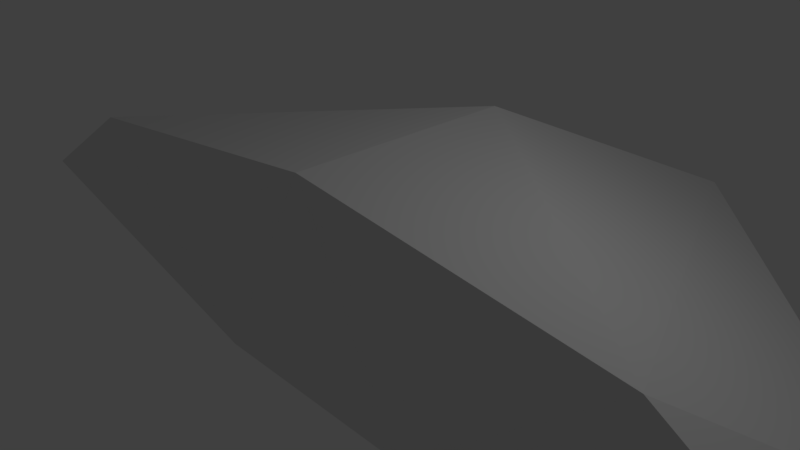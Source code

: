 # Source: cobra3_cleaned.blend  (saved by Blender 2.79.0; exported with 4.5.12 LTS)
import bpy
from mathutils import Matrix  # noqa: F401  (used for matrix-valued properties, if any)

bpy.ops.wm.read_factory_settings(use_empty=True)
scene = bpy.context.scene
scene.name = 'Scene'

# ---- collections
col_collection_1 = bpy.data.collections.new('Collection 1'); scene.collection.children.link(col_collection_1)

# ---- materials (node trees are filled in below, after node groups)
mat_cobra3_redux_auv_cobra3_redux_png = bpy.data.materials.new('cobra3_redux_auv_cobra3_redux_png')
mat_cobra3_redux_auv_cobra3_redux_png.alpha_threshold = 0.0
mat_cobra3_redux_auv_cobra3_redux_png.use_transparent_shadow = False
mat_cobra3_redux_auv_cobra3_redux_png.specular_color = (0.5, 0.5, 0.5)
mat_cobra3_redux_auv_cobra3_redux_png.roughness = 0.5

# ---- material node trees

# ---- world
world_world = bpy.data.worlds.new('World'); scene.world = world_world
world_world.color = (0.05088, 0.05088, 0.05088)
world_world.use_sun_shadow = False
world_world.sun_shadow_jitter_overblur = 0.0
world_world.cycles.sampling_method = 'MANUAL'

# ---- cameras
cam_camera = bpy.data.cameras.new('Camera')
cam_camera.clip_end = 100.0
cam_camera.lens = 35.0
cam_camera.sensor_width = 32.0
cam_camera.sensor_height = 18.0
cam_camera.ortho_scale = 7.314
cam_camera.dof.focus_distance = 0.0
cam_camera.dof.aperture_fstop = 128.0

# ---- lights
light_lamp = bpy.data.lights.new('Lamp', 'POINT')
light_lamp.transmission_factor = 0.0
light_lamp.cutoff_distance = 30.0
light_lamp.energy = 100.0
light_lamp.shadow_buffer_clip_start = 1.001
light_lamp.shadow_soft_size = 0.1
light_lamp.shadow_maximum_resolution = 0.006
light_lamp.use_absolute_resolution = True

# ---- meshes
me_cobra3_redux = bpy.data.meshes.new('cobra3_redux')
me_cobra3_redux.from_pydata([(0.0001477, 0.1374, 0.2217), (0.1601, -0.01758, 0.5467), (0.1601, -0.1626, -0.1033), (0.6501, -0.04257, -0.1033), (0.6001, -0.04257, 0.09169), (0.4401, 0.08743, -0.1033), (0.0001477, 0.1374, -0.1033), (0.1852, -0.05296, -0.128), (0.2872, 0.03812, -0.128), (0.1269, 0.05634, -0.128), (9.537e-06, -0.1626, -0.1033), (-8.32e-08, -0.01774, 0.551)], [], [(2, 3, 4), (5, 0, 1), (5, 1, 4), (4, 1, 2), (3, 5, 4), (3, 2, 5), (2, 9, 7), (6, 0, 5), (8, 7, 9), (6, 8, 9), (2, 8, 5), (2, 6, 9), (6, 5, 8), (2, 7, 8), (1, 0, 11), (10, 2, 1, 11), (10, 6, 2)])
_uv = me_cobra3_redux.uv_layers.new(name='cobra3_redux-mesh-map-0')
_uv.uv.foreach_set('vector', [0.1872, 0.4002, 0.2017, 0.09, 0.3204, 0.1255, 0.9895, 0.2319, 0.8071, 0.4985, 0.5971, 0.4002, 0.9895, 0.2319, 0.5971, 0.4002, 0.8573, 0.126, 0.3204, 0.1255, 0.5971, 0.4002, 0.1872, 0.4002, 0.9707, 0.08557, 0.9895, 0.2319, 0.8573, 0.126, 0.0, 0.0, 0.0, 0.0, 0.0, 0.0, 0.0, 0.0, 0.0, 0.0, 0.0, 0.0, 0.998, 0.4986, 0.8071, 0.4985, 0.9895, 0.2319, 0.0, 0.0, 0.0, 0.0, 0.0, 0.0, 0.998, 0.4986, 0.9895, 0.2319, 0.998, 0.4986, 0.0, 0.0, 0.0, 0.0, 0.0, 0.0, 0.0, 0.0, 0.0, 0.0, 0.0, 0.0, 0.998, 0.4986, 0.9895, 0.2319, 0.9895, 0.2319, 0.0, 0.0, 0.0, 0.0, 0.0, 0.0, 0.5971, 0.4002, 0.8071, 0.4985, 0.0, 0.0, 0.0, 0.0, 0.1872, 0.4002, 0.5971, 0.4002, 0.0, 0.0, 0.0, 0.0, 0.0, 0.0, 0.0, 0.0])
me_cobra3_redux.materials.append(mat_cobra3_redux_auv_cobra3_redux_png)
me_cobra3_redux.use_remesh_preserve_volume = False
me_cobra3_redux.use_remesh_preserve_attributes = False
me_cobra3_redux.use_mirror_vertex_groups = False
me_cobra3_redux.update()

# ---- objects
ob_cobra3_redux = bpy.data.objects.new('cobra3_redux', me_cobra3_redux)
ob_lamp = bpy.data.objects.new('Lamp', light_lamp)
ob_camera = bpy.data.objects.new('Camera', cam_camera)

# ---- transforms, parenting, visibility, modifiers, constraints
ob_cobra3_redux.location = (0.0, 0.0, -1.907e-06)
ob_cobra3_redux.rotation_euler = (1.571, 5.024e-15, -3.142)
ob_cobra3_redux.scale = (10.53, 10.53, 10.53)
ob_cobra3_redux.lineart.crease_threshold = 0.0
_m = ob_cobra3_redux.modifiers.new('Mirror', 'MIRROR')
ob_lamp.location = (4.076, 1.005, 5.904)
ob_lamp.rotation_euler = (0.6503, 0.05522, 1.866)
ob_lamp.lock_rotations_4d = False
ob_lamp.empty_display_type = 'ARROWS'
ob_lamp.color = (0.0, 0.0, 0.0, 0.0)
ob_lamp.lineart.crease_threshold = 0.0
ob_camera.location = (7.481, -6.508, 5.344)
ob_camera.rotation_euler = (1.109, 0.0, 0.8149)
ob_camera.lock_rotations_4d = False
ob_camera.empty_display_type = 'ARROWS'
ob_camera.color = (0.0, 0.0, 0.0, 0.0)
ob_camera.display_type = 'WIRE'
ob_camera.lineart.crease_threshold = 0.0

# ---- collection membership
col_collection_1.objects.link(ob_cobra3_redux)
col_collection_1.objects.link(ob_lamp)
col_collection_1.objects.link(ob_camera)

# ---- scene / render settings (as saved in the file)
scene.camera = ob_camera
scene.frame_start = 1; scene.frame_end = 250; scene.frame_set(1)
scene.render.engine = 'BLENDER_EEVEE_NEXT'
scene.render.resolution_percentage = 50
scene.render.dither_intensity = 0.0
scene.cycles.use_denoising = False
scene.cycles.samples = 128
scene.cycles.sampling_pattern = 'TABULATED_SOBOL'
scene.cycles.use_adaptive_sampling = False
scene.cycles.use_light_tree = False
scene.cycles.blur_glossy = 0.0
scene.cycles.sample_clamp_indirect = 0.0
scene.view_settings.view_transform = 'Standard'
bpy.context.view_layer.update()
